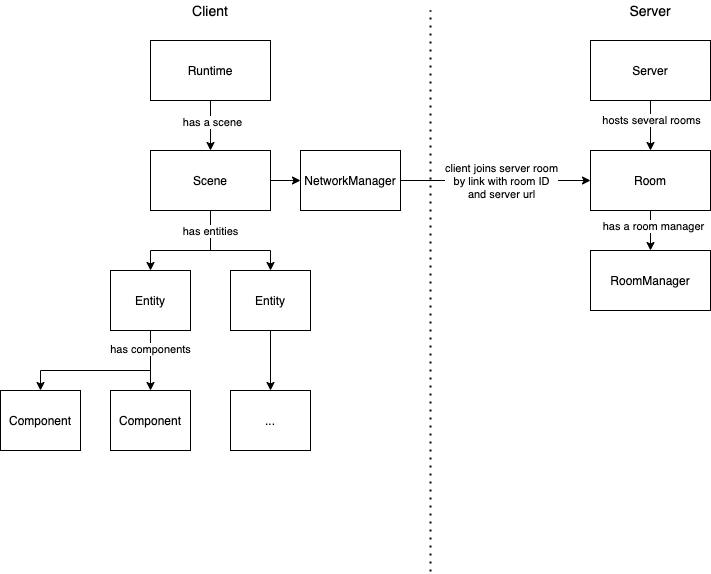

The diagram above was exported from draw.io. Its source (the exported page's mxGraphModel, read from the mxfile embedded in the PNG):
<mxGraphModel dx="1822" dy="1667" grid="1" gridSize="10" guides="1" tooltips="1" connect="1" arrows="1" fold="1" page="1" pageScale="1" pageWidth="827" pageHeight="1169" math="0" shadow="0">
  <root>
    <mxCell id="0" />
    <mxCell id="1" parent="0" />
    <mxCell id="21" style="edgeStyle=orthogonalEdgeStyle;rounded=0;orthogonalLoop=1;jettySize=auto;html=1;exitX=0.5;exitY=1;exitDx=0;exitDy=0;entryX=0.5;entryY=0;entryDx=0;entryDy=0;fontSize=14;" parent="1" source="2" edge="1">
      <mxGeometry relative="1" as="geometry">
        <mxPoint x="140" y="100" as="targetPoint" />
      </mxGeometry>
    </mxCell>
    <mxCell id="22" value="has a scene" style="edgeLabel;html=1;align=center;verticalAlign=middle;resizable=0;points=[];fontSize=11;" parent="21" vertex="1" connectable="0">
      <mxGeometry x="-0.16" y="1" relative="1" as="geometry">
        <mxPoint as="offset" />
      </mxGeometry>
    </mxCell>
    <mxCell id="2" value="Runtime" style="rounded=0;whiteSpace=wrap;html=1;" parent="1" vertex="1">
      <mxGeometry x="80" y="-10" width="120" height="60" as="geometry" />
    </mxCell>
    <mxCell id="3" value="Client" style="text;html=1;strokeColor=none;fillColor=none;align=center;verticalAlign=middle;whiteSpace=wrap;rounded=0;fontSize=14;" parent="1" vertex="1">
      <mxGeometry x="120" y="-50" width="40" height="20" as="geometry" />
    </mxCell>
    <mxCell id="9" style="edgeStyle=orthogonalEdgeStyle;rounded=0;orthogonalLoop=1;jettySize=auto;html=1;exitX=0.5;exitY=1;exitDx=0;exitDy=0;" parent="1" target="7" edge="1">
      <mxGeometry relative="1" as="geometry">
        <Array as="points">
          <mxPoint x="140" y="200" />
          <mxPoint x="80" y="200" />
        </Array>
        <mxPoint x="140" y="160" as="sourcePoint" />
      </mxGeometry>
    </mxCell>
    <mxCell id="10" style="edgeStyle=orthogonalEdgeStyle;rounded=0;orthogonalLoop=1;jettySize=auto;html=1;exitX=0.5;exitY=1;exitDx=0;exitDy=0;entryX=0.5;entryY=0;entryDx=0;entryDy=0;" parent="1" target="8" edge="1">
      <mxGeometry relative="1" as="geometry">
        <Array as="points">
          <mxPoint x="140" y="200" />
          <mxPoint x="200" y="200" />
        </Array>
        <mxPoint x="140" y="160" as="sourcePoint" />
      </mxGeometry>
    </mxCell>
    <mxCell id="11" value="has entities" style="edgeLabel;html=1;align=center;verticalAlign=middle;resizable=0;points=[];" parent="10" vertex="1" connectable="0">
      <mxGeometry x="-0.6667" y="-1" relative="1" as="geometry">
        <mxPoint as="offset" />
      </mxGeometry>
    </mxCell>
    <mxCell id="16" style="edgeStyle=orthogonalEdgeStyle;rounded=0;orthogonalLoop=1;jettySize=auto;html=1;exitX=0.5;exitY=1;exitDx=0;exitDy=0;entryX=0.5;entryY=0;entryDx=0;entryDy=0;" parent="1" source="7" target="12" edge="1">
      <mxGeometry relative="1" as="geometry">
        <Array as="points">
          <mxPoint x="80" y="320" />
          <mxPoint x="-30" y="320" />
        </Array>
      </mxGeometry>
    </mxCell>
    <mxCell id="17" style="edgeStyle=orthogonalEdgeStyle;rounded=0;orthogonalLoop=1;jettySize=auto;html=1;exitX=0.5;exitY=1;exitDx=0;exitDy=0;entryX=0.5;entryY=0;entryDx=0;entryDy=0;" parent="1" source="7" target="13" edge="1">
      <mxGeometry relative="1" as="geometry" />
    </mxCell>
    <mxCell id="19" value="has components" style="edgeLabel;html=1;align=center;verticalAlign=middle;resizable=0;points=[];" parent="17" vertex="1" connectable="0">
      <mxGeometry x="-0.4" y="-1" relative="1" as="geometry">
        <mxPoint as="offset" />
      </mxGeometry>
    </mxCell>
    <mxCell id="7" value="Entity" style="rounded=0;whiteSpace=wrap;html=1;" parent="1" vertex="1">
      <mxGeometry x="40" y="220" width="80" height="60" as="geometry" />
    </mxCell>
    <mxCell id="18" style="edgeStyle=orthogonalEdgeStyle;rounded=0;orthogonalLoop=1;jettySize=auto;html=1;exitX=0.5;exitY=1;exitDx=0;exitDy=0;entryX=0.5;entryY=0;entryDx=0;entryDy=0;" parent="1" source="8" target="15" edge="1">
      <mxGeometry relative="1" as="geometry" />
    </mxCell>
    <mxCell id="8" value="Entity" style="rounded=0;whiteSpace=wrap;html=1;" parent="1" vertex="1">
      <mxGeometry x="160" y="220" width="80" height="60" as="geometry" />
    </mxCell>
    <mxCell id="12" value="Component" style="rounded=0;whiteSpace=wrap;html=1;" parent="1" vertex="1">
      <mxGeometry x="-70" y="340" width="80" height="60" as="geometry" />
    </mxCell>
    <mxCell id="13" value="Component" style="rounded=0;whiteSpace=wrap;html=1;" parent="1" vertex="1">
      <mxGeometry x="40" y="340" width="80" height="60" as="geometry" />
    </mxCell>
    <mxCell id="15" value="..." style="rounded=0;whiteSpace=wrap;html=1;" parent="1" vertex="1">
      <mxGeometry x="160" y="340" width="80" height="60" as="geometry" />
    </mxCell>
    <mxCell id="56" style="edgeStyle=orthogonalEdgeStyle;rounded=0;orthogonalLoop=1;jettySize=auto;html=1;exitX=1;exitY=0.5;exitDx=0;exitDy=0;entryX=0;entryY=0.5;entryDx=0;entryDy=0;fontSize=11;" parent="1" source="69" target="27" edge="1">
      <mxGeometry relative="1" as="geometry">
        <mxPoint x="200" y="130" as="sourcePoint" />
      </mxGeometry>
    </mxCell>
    <mxCell id="25" value="Server" style="text;html=1;strokeColor=none;fillColor=none;align=center;verticalAlign=middle;whiteSpace=wrap;rounded=0;fontSize=14;" parent="1" vertex="1">
      <mxGeometry x="560" y="-50" width="40" height="20" as="geometry" />
    </mxCell>
    <mxCell id="28" style="edgeStyle=orthogonalEdgeStyle;rounded=0;orthogonalLoop=1;jettySize=auto;html=1;exitX=0.5;exitY=1;exitDx=0;exitDy=0;entryX=0.5;entryY=0;entryDx=0;entryDy=0;fontSize=11;" parent="1" source="26" target="27" edge="1">
      <mxGeometry relative="1" as="geometry" />
    </mxCell>
    <mxCell id="40" value="hosts several rooms" style="edgeLabel;html=1;align=center;verticalAlign=middle;resizable=0;points=[];fontSize=11;" parent="28" vertex="1" connectable="0">
      <mxGeometry x="-0.24" y="-3" relative="1" as="geometry">
        <mxPoint x="3" as="offset" />
      </mxGeometry>
    </mxCell>
    <mxCell id="26" value="Server" style="rounded=0;whiteSpace=wrap;html=1;" parent="1" vertex="1">
      <mxGeometry x="520" y="-10" width="120" height="60" as="geometry" />
    </mxCell>
    <mxCell id="42" style="edgeStyle=orthogonalEdgeStyle;rounded=0;orthogonalLoop=1;jettySize=auto;html=1;exitX=0.5;exitY=1;exitDx=0;exitDy=0;entryX=0.5;entryY=0;entryDx=0;entryDy=0;fontSize=11;" parent="1" source="27" edge="1">
      <mxGeometry relative="1" as="geometry">
        <mxPoint x="580" y="200" as="targetPoint" />
      </mxGeometry>
    </mxCell>
    <mxCell id="43" value="has a room manager" style="edgeLabel;html=1;align=center;verticalAlign=middle;resizable=0;points=[];fontSize=11;" parent="42" vertex="1" connectable="0">
      <mxGeometry x="-0.25" y="2" relative="1" as="geometry">
        <mxPoint as="offset" />
      </mxGeometry>
    </mxCell>
    <mxCell id="27" value="Room" style="rounded=0;whiteSpace=wrap;html=1;" parent="1" vertex="1">
      <mxGeometry x="520" y="100" width="120" height="60" as="geometry" />
    </mxCell>
    <mxCell id="41" value="" style="endArrow=none;dashed=1;html=1;dashPattern=1 3;strokeWidth=2;fontSize=11;" parent="1" edge="1">
      <mxGeometry width="50" height="50" relative="1" as="geometry">
        <mxPoint x="360" y="521" as="sourcePoint" />
        <mxPoint x="360" y="-40" as="targetPoint" />
      </mxGeometry>
    </mxCell>
    <mxCell id="57" value="client joins server room&lt;br&gt;by link with room ID&lt;br&gt;and server url" style="edgeLabel;html=1;align=center;verticalAlign=middle;resizable=0;points=[];fontSize=11;" parent="41" vertex="1" connectable="0">
      <mxGeometry x="0.3975" y="-1" relative="1" as="geometry">
        <mxPoint x="69" y="1" as="offset" />
      </mxGeometry>
    </mxCell>
    <mxCell id="72" style="edgeStyle=orthogonalEdgeStyle;rounded=0;orthogonalLoop=1;jettySize=auto;html=1;exitX=1;exitY=0.5;exitDx=0;exitDy=0;entryX=0;entryY=0.5;entryDx=0;entryDy=0;" parent="1" source="68" target="69" edge="1">
      <mxGeometry relative="1" as="geometry" />
    </mxCell>
    <mxCell id="68" value="Scene" style="rounded=0;whiteSpace=wrap;html=1;" parent="1" vertex="1">
      <mxGeometry x="80" y="100" width="120" height="60" as="geometry" />
    </mxCell>
    <mxCell id="69" value="NetworkManager" style="rounded=0;whiteSpace=wrap;html=1;" parent="1" vertex="1">
      <mxGeometry x="230" y="100" width="100" height="60" as="geometry" />
    </mxCell>
    <mxCell id="70" value="RoomManager" style="rounded=0;whiteSpace=wrap;html=1;" parent="1" vertex="1">
      <mxGeometry x="520" y="200" width="120" height="60" as="geometry" />
    </mxCell>
  </root>
</mxGraphModel>